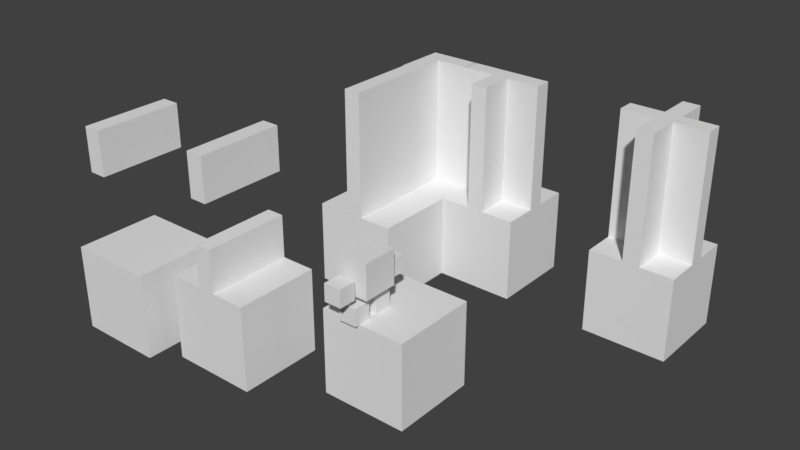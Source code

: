 # Source: Global.blend  (saved by Blender 2.79.0; exported with 4.5.12 LTS)
import bpy
from mathutils import Matrix  # noqa: F401  (used for matrix-valued properties, if any)

bpy.ops.wm.read_factory_settings(use_empty=True)
scene = bpy.context.scene
scene.name = 'Scene'

# ---- collections
col_collection_1 = bpy.data.collections.new('Collection 1'); scene.collection.children.link(col_collection_1)

# ---- materials (node trees are filled in below, after node groups)
mat_material_004 = bpy.data.materials.new('Material.004')
mat_material_004.alpha_threshold = 0.0
mat_material_004.use_transparent_shadow = False
mat_material_004.roughness = 0.5
mat_material_007 = bpy.data.materials.new('Material.007')
mat_material_007.alpha_threshold = 0.0
mat_material_007.use_transparent_shadow = False
mat_material_007.roughness = 0.5
mat_material_006 = bpy.data.materials.new('Material.006')
mat_material_006.alpha_threshold = 0.0
mat_material_006.use_transparent_shadow = False
mat_material_006.roughness = 0.5
mat_material = bpy.data.materials.new('Material')
mat_material.alpha_threshold = 0.0
mat_material.use_transparent_shadow = False
mat_material.roughness = 0.5
mat_material_003 = bpy.data.materials.new('Material.003')
mat_material_003.alpha_threshold = 0.0
mat_material_003.use_transparent_shadow = False
mat_material_003.roughness = 0.5
mat_material_005 = bpy.data.materials.new('Material.005')
mat_material_005.alpha_threshold = 0.0
mat_material_005.use_transparent_shadow = False
mat_material_005.roughness = 0.5
mat_material_002 = bpy.data.materials.new('Material.002')
mat_material_002.alpha_threshold = 0.0
mat_material_002.use_transparent_shadow = False
mat_material_002.preview_render_type = 'CUBE'
mat_material_002.roughness = 0.5

# ---- material node trees

# ---- world
world_world = bpy.data.worlds.new('World'); scene.world = world_world
world_world.color = (0.05088, 0.05088, 0.05088)
world_world.use_sun_shadow = False
world_world.sun_shadow_jitter_overblur = 0.0
world_world.cycles.sampling_method = 'MANUAL'

# ---- meshes
me_cube_008 = bpy.data.meshes.new('Cube.008')
me_cube_008.from_pydata([(-0.4, -0.4, -0.4), (-0.4, -0.4, 0.4), (-0.4, 0.4, -0.4), (-0.4, 0.4, 0.4), (0.4, -0.4, -0.4), (0.4, -0.4, 0.4), (0.4, 0.4, -0.4), (0.4, 0.4, 0.4), (-0.2, -0.5, -1.0), (-0.2, -0.5, -0.6), (-0.2, -0.1, -1.0), (-0.2, -0.1, -0.6), (0.2, -0.5, -1.0), (0.2, -0.5, -0.6), (0.2, -0.1, -1.0), (0.2, -0.1, -0.6), (0.2, -0.9, -0.4), (-0.2, -0.9, -0.4), (0.2, -0.5, -0.4), (-0.2, -0.5, -0.4), (0.2, -0.9, 5.96e-08), (-0.2, -0.9, 1.49e-08), (0.2, -0.5, 5.96e-08), (-0.2, -0.5, 1.49e-08), (-0.2, 0.5, -1.0), (-0.2, 0.5, -0.6), (-0.2, 0.1, -1.0), (-0.2, 0.1, -0.6), (0.2, 0.5, -1.0), (0.2, 0.5, -0.6), (0.2, 0.1, -1.0), (0.2, 0.1, -0.6), (0.2, 0.9, -0.4), (-0.2, 0.9, -0.4), (0.2, 0.5, -0.4), (-0.2, 0.5, -0.4), (0.2, 0.9, 5.96e-08), (-0.2, 0.9, 1.49e-08), (0.2, 0.5, 5.96e-08), (-0.2, 0.5, 1.49e-08)], [], [(0, 1, 3, 2), (2, 3, 7, 6), (6, 7, 5, 4), (4, 5, 1, 0), (2, 6, 4, 0), (7, 3, 1, 5), (8, 9, 11, 10), (10, 11, 15, 14), (14, 15, 13, 12), (12, 13, 9, 8), (10, 14, 12, 8), (15, 11, 9, 13), (16, 17, 19, 18), (18, 19, 23, 22), (22, 23, 21, 20), (20, 21, 17, 16), (18, 22, 20, 16), (23, 19, 17, 21), (24, 26, 27, 25), (26, 30, 31, 27), (30, 28, 29, 31), (28, 24, 25, 29), (26, 24, 28, 30), (31, 29, 25, 27), (32, 34, 35, 33), (34, 38, 39, 35), (38, 36, 37, 39), (36, 32, 33, 37), (34, 32, 36, 38), (39, 37, 33, 35)])
_uv = me_cube_008.uv_layers.new(name='UVMap')
_uv.uv.foreach_set('vector', [0.6592, 0.3403, 0.6592, 0.659, 0.3404, 0.659, 0.3404, 0.3403, 0.3361, 0.3403, 0.3361, 0.659, 0.01735, 0.659, 0.01735, 0.3403, 0.3272, 0.008245, 0.3272, 0.327, 0.008409, 0.327, 0.008409, 0.008245, 0.9728, 0.3403, 0.9728, 0.659, 0.654, 0.659, 0.654, 0.3403, 0.6592, 0.03469, 0.6592, 0.3534, 0.3404, 0.3534, 0.3404, 0.03469, 0.6592, 0.6466, 0.6592, 0.9654, 0.3404, 0.9654, 0.3404, 0.6466, 0.6108, 0.05307, 0.6108, 0.2747, 0.3892, 0.2747, 0.3892, 0.05307, 0.6108, 0.05307, 0.6108, 0.2747, 0.3892, 0.2747, 0.3892, 0.05307, 0.6108, 0.05307, 0.6108, 0.2747, 0.3892, 0.2747, 0.3892, 0.05307, 0.6108, 0.05307, 0.6108, 0.2747, 0.3892, 0.2747, 0.3892, 0.05307, 0.6108, 0.05307, 0.6108, 0.2747, 0.3892, 0.2747, 0.3892, 0.05307, 0.6108, 0.05307, 0.6108, 0.2747, 0.3892, 0.2747, 0.3892, 0.05307, 0.2613, 0.7109, 0.2613, 0.8724, 0.09981, 0.8724, 0.09981, 0.7109, 0.6669, 0.3307, 0.6669, -0.002496, 1.0, -0.002496, 1.0, 0.3307, 0.5697, 0.1025, 0.5697, 0.2586, 0.4136, 0.2586, 0.4136, 0.1025, 1.0, 0.6669, 1.0, 1.0, 0.6669, 1.0, 0.6669, 0.6669, 0.6669, 0.6669, 1.0, 0.6669, 1.0, 1.0, 0.6669, 1.0, 1.0, 1.0, 0.6669, 1.0, 0.6669, 0.6669, 1.0, 0.6669, 0.6108, 0.05307, 0.3892, 0.05307, 0.3892, 0.2747, 0.6108, 0.2747, 0.6108, 0.05307, 0.3892, 0.05307, 0.3892, 0.2747, 0.6108, 0.2747, 0.6108, 0.05307, 0.3892, 0.05307, 0.3892, 0.2747, 0.6108, 0.2747, 0.6108, 0.05307, 0.3892, 0.05307, 0.3892, 0.2747, 0.6108, 0.2747, 0.6108, 0.05307, 0.3892, 0.05307, 0.3892, 0.2747, 0.6108, 0.2747, 0.6108, 0.05307, 0.3892, 0.05307, 0.3892, 0.2747, 0.6108, 0.2747, 0.2613, 0.7109, 0.09981, 0.7109, 0.09981, 0.8724, 0.2613, 0.8724, 0.6669, 0.3307, 1.0, 0.3307, 1.0, -0.002496, 0.6669, -0.002496, 0.5697, 0.1025, 0.4136, 0.1025, 0.4136, 0.2586, 0.5697, 0.2586, 1.0, 0.6669, 0.6669, 0.6669, 0.6669, 1.0, 1.0, 1.0, 0.6669, 0.6669, 0.6669, 1.0, 1.0, 1.0, 1.0, 0.6669, 1.0, 1.0, 1.0, 0.6669, 0.6669, 0.6669, 0.6669, 1.0])
me_cube_008.use_remesh_preserve_volume = False
me_cube_008.use_remesh_preserve_attributes = False
me_cube_008.use_mirror_vertex_groups = False
me_cube_008.update()
me_cube_007 = bpy.data.meshes.new('Cube.007')
me_cube_007.from_pydata([(-1.0, -1.0, -1.0), (-1.0, -1.0, 1.0), (-1.0, 1.0, -1.0), (-1.0, 1.0, 1.0), (1.0, -1.0, -1.0), (1.0, -1.0, 1.0), (1.0, 1.0, -1.0), (1.0, 1.0, 1.0)], [], [(0, 1, 3, 2), (2, 3, 7, 6), (6, 7, 5, 4), (4, 5, 1, 0), (2, 6, 4, 0), (7, 3, 1, 5)])
_uv = me_cube_007.uv_layers.new(name='UVMap')
_uv.uv.foreach_set('vector', [0.9354, 0.4228, 0.8789, 0.4228, 0.8789, 0.2126, 0.9354, 0.2126, 0.8789, 0.633, 0.8224, 0.633, 0.8224, 0.4228, 0.8789, 0.4228, 0.8789, 0.4228, 0.8224, 0.4228, 0.8224, 0.2126, 0.8789, 0.2126, 0.8789, 0.633, 0.8789, 0.4228, 0.9354, 0.4228, 0.9354, 0.633, 0.9919, 0.4228, 0.9354, 0.4228, 0.9354, 0.2126, 0.9919, 0.2126, 0.3091, 0.4005, 0.3091, 0.6107, 0.2526, 0.6107, 0.2526, 0.4005])
me_cube_007.materials.append(mat_material_004)
me_cube_007.use_remesh_preserve_volume = False
me_cube_007.use_remesh_preserve_attributes = False
me_cube_007.use_mirror_vertex_groups = False
me_cube_007.update()
me_cube_006 = bpy.data.meshes.new('Cube.006')
me_cube_006.from_pydata([(-1.0, -1.0, -1.0), (-1.0, -1.0, 1.0), (-1.0, 1.0, -1.0), (-1.0, 1.0, 1.0), (1.0, -1.0, -1.0), (1.0, -1.0, 1.0), (1.0, 1.0, -1.0), (1.0, 1.0, 1.0), (-0.2, -0.2, 1.0), (-0.2, 0.2, 1.0), (0.2, 0.2, 1.0), (0.2, -0.2, 1.0), (-0.2, -0.2, 4.0), (-0.2, 0.2, 4.0), (0.2, 0.2, 4.0), (0.2, -0.2, 4.0), (1.0, 0.2, 1.0), (1.0, -0.2, 1.0), (1.0, 0.2, 4.0), (1.0, -0.2, 4.0), (0.2, -1.0, 1.0), (-0.2, -1.0, 1.0), (0.2, -1.0, 4.0), (-0.2, -1.0, 4.0), (-1.0, -0.2, 1.0), (-1.0, 0.2, 1.0), (-1.0, -0.2, 4.0), (-1.0, 0.2, 4.0), (-0.2, 1.0, 1.0), (0.2, 1.0, 1.0), (-0.2, 1.0, 4.0), (0.2, 1.0, 4.0)], [], [(0, 1, 3, 2), (2, 3, 7, 6), (6, 7, 5, 4), (4, 5, 1, 0), (2, 6, 4, 0), (3, 1, 8, 9), (1, 5, 11, 8), (7, 3, 9, 10), (5, 7, 10, 11), (14, 13, 12, 15), (14, 10, 29, 31), (15, 11, 17, 19), (8, 12, 26, 24), (17, 16, 18, 19), (14, 15, 19, 18), (10, 14, 18, 16), (21, 20, 22, 23), (11, 15, 22, 20), (12, 8, 21, 23), (15, 12, 23, 22), (25, 24, 26, 27), (9, 8, 24, 25), (13, 9, 25, 27), (12, 13, 27, 26), (29, 28, 30, 31), (13, 14, 31, 30), (9, 13, 30, 28), (10, 9, 28, 29)])
_uv = me_cube_006.uv_layers.new(name='UVMap')
_uv.uv.foreach_set('vector', [0.8796, 0.4688, 0.833, 0.4688, 0.833, 0.3295, 0.8796, 0.3295, 0.833, 0.4688, 0.7864, 0.4688, 0.7864, 0.3295, 0.833, 0.3295, 0.833, 0.3295, 0.7864, 0.3295, 0.7864, 0.1903, 0.833, 0.1903, 0.833, 0.3295, 0.833, 0.1903, 0.8796, 0.1903, 0.8796, 0.3295, 0.9262, 0.3295, 0.8796, 0.3295, 0.8796, 0.1903, 0.9262, 0.1903, 0.833, 0.608, 0.7864, 0.608, 0.8051, 0.5523, 0.8144, 0.5523, 0.7864, 0.608, 0.7864, 0.4688, 0.8051, 0.5244, 0.8051, 0.5523, 0.833, 0.4688, 0.833, 0.608, 0.8144, 0.5523, 0.8144, 0.5244, 0.7864, 0.4688, 0.833, 0.4688, 0.8144, 0.5244, 0.8051, 0.5244, 0.6817, 0.5032, 0.6751, 0.5229, 0.6685, 0.5032, 0.6751, 0.4835, 0.8982, 0.7472, 0.8982, 0.5384, 0.9169, 0.5384, 0.9169, 0.7472, 0.9542, 0.3295, 0.9542, 0.5384, 0.9355, 0.5384, 0.9355, 0.3295, 0.9542, 0.5384, 0.9542, 0.3295, 0.9728, 0.3295, 0.9728, 0.5384, 0.9635, 0.5384, 0.9728, 0.5384, 0.9728, 0.7472, 0.9635, 0.7472, 0.6817, 0.5032, 0.6751, 0.4835, 0.6883, 0.4441, 0.6949, 0.4638, 0.8982, 0.5384, 0.8982, 0.7472, 0.8796, 0.7472, 0.8796, 0.5384, 0.9635, 0.7472, 0.9542, 0.7472, 0.9542, 0.5384, 0.9635, 0.5384, 0.9355, 0.5384, 0.9355, 0.7472, 0.9169, 0.7472, 0.9169, 0.5384, 0.8982, 0.3295, 0.8982, 0.5384, 0.8796, 0.5384, 0.8796, 0.3295, 0.6751, 0.4835, 0.6685, 0.5032, 0.6554, 0.4638, 0.662, 0.4441, 0.9448, 0.7472, 0.9355, 0.7472, 0.9355, 0.5384, 0.9448, 0.5384, 0.9262, 0.1903, 0.9355, 0.1903, 0.9355, 0.246, 0.9262, 0.246, 0.9169, 0.5384, 0.9169, 0.3295, 0.9355, 0.3295, 0.9355, 0.5384, 0.6685, 0.5032, 0.6751, 0.5229, 0.662, 0.5623, 0.6554, 0.5426, 0.9542, 0.7472, 0.9448, 0.7472, 0.9448, 0.5384, 0.9542, 0.5384, 0.6751, 0.5229, 0.6817, 0.5032, 0.6949, 0.5426, 0.6883, 0.5623, 0.8982, 0.5384, 0.8982, 0.3295, 0.9169, 0.3295, 0.9169, 0.5384, 0.9262, 0.246, 0.9355, 0.246, 0.9355, 0.3017, 0.9262, 0.3017])
me_cube_006.materials.append(mat_material_007)
me_cube_006.use_remesh_preserve_volume = False
me_cube_006.use_remesh_preserve_attributes = False
me_cube_006.use_mirror_vertex_groups = False
me_cube_006.update()
me_cube_005 = bpy.data.meshes.new('Cube.005')
me_cube_005.from_pydata([(-1.0, -1.0, -1.0), (-1.0, -1.0, 1.0), (-1.0, 1.0, -1.0), (-1.0, 1.0, 1.0), (1.0, -1.0, -1.0), (1.0, -1.0, 1.0), (1.0, 1.0, -1.0), (1.0, 1.0, 1.0), (-0.2, -0.2, 1.0), (-0.2, 0.2, 1.0), (0.2, 0.2, 1.0), (0.2, -0.2, 1.0), (-0.2, -0.2, 4.0), (-0.2, 0.2, 4.0), (0.2, 0.2, 4.0), (0.2, -0.2, 4.0), (1.0, 0.2, 1.0), (1.0, -0.2, 1.0), (1.0, 0.2, 4.0), (1.0, -0.2, 4.0), (0.2, -1.0, 1.0), (-0.2, -1.0, 1.0), (0.2, -1.0, 4.0), (-0.2, -1.0, 4.0), (-1.0, -0.2, 1.0), (-1.0, 0.2, 1.0), (-1.0, -0.2, 4.0), (-1.0, 0.2, 4.0)], [], [(0, 1, 3, 2), (2, 3, 7, 6), (6, 7, 5, 4), (4, 5, 1, 0), (2, 6, 4, 0), (3, 1, 8, 9), (1, 5, 11, 8), (7, 3, 9, 10), (5, 7, 10, 11), (14, 13, 12, 15), (10, 9, 13, 14), (15, 11, 17, 19), (8, 12, 26, 24), (17, 16, 18, 19), (14, 15, 19, 18), (10, 14, 18, 16), (21, 20, 22, 23), (11, 15, 22, 20), (12, 8, 21, 23), (15, 12, 23, 22), (25, 24, 26, 27), (9, 8, 24, 25), (13, 9, 25, 27), (12, 13, 27, 26)])
_uv = me_cube_005.uv_layers.new(name='UVMap')
_uv.uv.foreach_set('vector', [0.8332, 0.6657, 0.774, 0.6657, 0.774, 0.4696, 0.8332, 0.4696, 0.8923, 0.5676, 0.8332, 0.5676, 0.8332, 0.3715, 0.8923, 0.3715, 0.8923, 0.3715, 0.8332, 0.3715, 0.8332, 0.1753, 0.8923, 0.1753, 0.8923, 0.3715, 0.8923, 0.1753, 0.9515, 0.1753, 0.9515, 0.3715, 0.8923, 0.7638, 0.8332, 0.7638, 0.8332, 0.5676, 0.8923, 0.5676, 0.9515, 0.5676, 0.8923, 0.5676, 0.916, 0.4892, 0.9278, 0.4892, 0.8923, 0.5676, 0.8923, 0.3715, 0.916, 0.4499, 0.916, 0.4892, 0.9515, 0.3715, 0.9515, 0.5676, 0.9278, 0.4892, 0.9278, 0.4499, 0.8923, 0.3715, 0.9515, 0.3715, 0.9278, 0.4499, 0.916, 0.4499, 0.6585, 0.6556, 0.6585, 0.6948, 0.6467, 0.6948, 0.6467, 0.6556, 0.8095, 0.4696, 0.7977, 0.4696, 0.7977, 0.1753, 0.8095, 0.1753, 0.9751, 0.4696, 0.9751, 0.7638, 0.9515, 0.7638, 0.9515, 0.4696, 0.8923, 0.8619, 0.8923, 0.5676, 0.916, 0.5676, 0.916, 0.8619, 0.9751, 0.4696, 0.9869, 0.4696, 0.9869, 0.7638, 0.9751, 0.7638, 0.6585, 0.6556, 0.6467, 0.6556, 0.6467, 0.5771, 0.6585, 0.5771, 0.8095, 0.4696, 0.8095, 0.1753, 0.8332, 0.1753, 0.8332, 0.4696, 0.9515, 0.8619, 0.9396, 0.8619, 0.9396, 0.5676, 0.9515, 0.5676, 0.9396, 0.5676, 0.9396, 0.8619, 0.916, 0.8619, 0.916, 0.5676, 0.9751, 0.1753, 0.9751, 0.4696, 0.9515, 0.4696, 0.9515, 0.1753, 0.6467, 0.6556, 0.6467, 0.6948, 0.623, 0.6948, 0.623, 0.6556, 0.9869, 0.4696, 0.9751, 0.4696, 0.9751, 0.1753, 0.9869, 0.1753, 0.8095, 0.6657, 0.8214, 0.6657, 0.8214, 0.7442, 0.8095, 0.7442, 0.7977, 0.1753, 0.7977, 0.4696, 0.774, 0.4696, 0.774, 0.1753, 0.6467, 0.6948, 0.6585, 0.6948, 0.6585, 0.7733, 0.6467, 0.7733])
me_cube_005.materials.append(mat_material_006)
me_cube_005.use_remesh_preserve_volume = False
me_cube_005.use_remesh_preserve_attributes = False
me_cube_005.use_mirror_vertex_groups = False
me_cube_005.update()
me_cube_004 = bpy.data.meshes.new('Cube.004')
me_cube_004.from_pydata([(-1.0, -1.0, -1.0), (-1.0, -1.0, 1.0), (-1.0, 1.0, -1.0), (-1.0, 1.0, 1.0), (1.0, -1.0, -1.0), (1.0, -1.0, 1.0), (1.0, 1.0, -1.0), (1.0, 1.0, 1.0), (-0.2, -1.0, 3.0), (-0.2, 1.0, 3.0), (0.2, 1.0, 3.0), (0.2, -1.0, 3.0), (-0.2, -1.0, 4.0), (-0.2, 1.0, 4.0), (0.2, 1.0, 4.0), (0.2, -1.0, 4.0)], [], [(0, 1, 3, 2), (2, 3, 7, 6), (6, 7, 5, 4), (4, 5, 1, 0), (2, 6, 4, 0), (1, 5, 7, 3), (8, 9, 10, 11), (11, 10, 14, 15), (14, 13, 12, 15), (9, 8, 12, 13), (8, 11, 15, 12), (10, 9, 13, 14)])
_uv = me_cube_004.uv_layers.new(name='UVMap')
_uv.uv.foreach_set('vector', [0.9098, 0.3882, 0.9098, 0.6483, 0.8412, 0.6483, 0.8412, 0.3882, 0.9142, 0.2594, 0.9142, 0.5194, 0.8456, 0.5194, 0.8456, 0.2594, 0.8456, 0.2594, 0.8456, 0.5194, 0.7771, 0.5194, 0.7771, 0.2594, 0.8411, 0.4011, 0.8411, 0.1542, 0.9133, 0.1542, 0.9133, 0.4011, 0.9855, 0.4011, 0.9133, 0.4011, 0.9133, 0.1542, 0.9855, 0.1542, 0.7688, 0.895, 0.7688, 0.6481, 0.8411, 0.6481, 0.8411, 0.895, 0.9494, 0.6481, 0.9494, 0.4011, 0.9638, 0.4011, 0.9638, 0.6481, 0.9095, 0.6394, 0.9781, 0.6394, 0.9781, 0.7694, 0.9095, 0.7694, 0.5687, 0.7851, 0.5543, 0.7851, 0.5543, 0.5381, 0.5687, 0.5381, 0.8248, 0.7065, 0.8934, 0.7065, 0.8934, 0.8366, 0.8248, 0.8366, 0.906, 0.7716, 0.8916, 0.7716, 0.8916, 0.6481, 0.906, 0.6481, 0.8916, 0.7716, 0.8772, 0.7716, 0.8772, 0.6481, 0.8916, 0.6481])
me_cube_004.materials.append(mat_material)
me_cube_004.use_remesh_preserve_volume = False
me_cube_004.use_remesh_preserve_attributes = False
me_cube_004.use_mirror_vertex_groups = False
me_cube_004.update()
me_cube_003 = bpy.data.meshes.new('Cube.003')
me_cube_003.from_pydata([(-1.0, -1.0, -1.0), (-1.0, -1.0, 1.0), (-1.0, 1.0, -1.0), (-1.0, 1.0, 1.0), (1.0, -1.0, -1.0), (1.0, -1.0, 1.0), (1.0, 1.0, -1.0), (1.0, 1.0, 1.0), (-0.2, -1.0, 1.0), (-0.2, 1.0, 1.0), (0.2, 1.0, 1.0), (0.2, -1.0, 1.0), (-0.2, -1.0, 2.0), (-0.2, 1.0, 2.0), (0.2, 1.0, 2.0), (0.2, -1.0, 2.0), (-0.2, -1.0, 3.0), (-0.2, 1.0, 3.0), (0.2, 1.0, 3.0), (0.2, -1.0, 3.0), (-0.2, -1.0, 4.0), (-0.2, 1.0, 4.0), (0.2, 1.0, 4.0), (0.2, -1.0, 4.0)], [], [(0, 1, 3, 2), (2, 3, 7, 6), (6, 7, 5, 4), (4, 5, 1, 0), (2, 6, 4, 0), (5, 7, 10, 11), (9, 8, 12, 13), (3, 1, 8, 9), (1, 5, 11, 8), (7, 3, 9, 10), (16, 17, 18, 19), (8, 11, 15, 12), (10, 9, 13, 14), (11, 10, 14, 15), (19, 18, 22, 23), (12, 15, 14, 13), (22, 21, 20, 23), (17, 16, 20, 21), (16, 19, 23, 20), (18, 17, 21, 22)])
_uv = me_cube_003.uv_layers.new(name='UVMap')
_uv.uv.foreach_set('vector', [0.9599, 0.3454, 0.9599, 0.6005, 0.8927, 0.6005, 0.8927, 0.3454, 0.8474, 0.4014, 0.8474, 0.6221, 0.7892, 0.6221, 0.7892, 0.4014, 0.849, 0.407, 0.7877, 0.407, 0.7877, 0.1975, 0.849, 0.1975, 0.849, 0.407, 0.849, 0.1975, 0.9103, 0.1975, 0.9103, 0.407, 0.849, 0.826, 0.7877, 0.826, 0.7877, 0.6165, 0.849, 0.6165, 0.8628, 0.6771, 0.921, 0.6771, 0.921, 0.7654, 0.8628, 0.7654, 0.8965, 0.4565, 0.9547, 0.4565, 0.9547, 0.5669, 0.8965, 0.5669, 0.9241, 0.4676, 0.9822, 0.4676, 0.9822, 0.5559, 0.9241, 0.5559, 0.9599, 0.6005, 0.849, 0.6165, 0.849, 0.6165, 0.849, 0.6165, 0.849, 0.6165, 0.849, 0.6165, 0.849, 0.6165, 0.849, 0.6165, 0.9286, 0.826, 0.9286, 0.6165, 0.9409, 0.6165, 0.9409, 0.826, 0.9532, 0.7212, 0.9409, 0.7212, 0.9409, 0.6165, 0.9532, 0.6165, 0.9654, 0.7212, 0.9532, 0.7212, 0.9532, 0.6165, 0.9654, 0.6165, 0.9853, 0.3574, 0.9271, 0.3574, 0.9271, 0.247, 0.9853, 0.247, 0.8965, 0.247, 0.9547, 0.247, 0.9547, 0.3574, 0.8965, 0.3574, 0.9164, 0.6165, 0.9286, 0.6165, 0.9286, 0.826, 0.9164, 0.826, 0.6821, 0.7518, 0.6699, 0.7518, 0.6699, 0.5423, 0.6821, 0.5423, 0.8796, 0.6165, 0.8796, 0.826, 0.849, 0.826, 0.849, 0.6165, 0.9654, 0.826, 0.9532, 0.826, 0.9532, 0.7212, 0.9654, 0.7212, 0.9532, 0.826, 0.9409, 0.826, 0.9409, 0.7212, 0.9532, 0.7212])
me_cube_003.materials.append(mat_material_003)
me_cube_003.use_remesh_preserve_volume = False
me_cube_003.use_remesh_preserve_attributes = False
me_cube_003.use_mirror_vertex_groups = False
me_cube_003.update()
me_cube_001 = bpy.data.meshes.new('Cube.001')
me_cube_001.from_pydata([(-1.0, -1.0, -1.0), (-1.0, -1.0, 1.0), (-1.0, 1.0, -1.0), (-1.0, 1.0, 1.0), (1.0, -1.0, -1.0), (1.0, -1.0, 1.0), (1.0, 1.0, -1.0), (1.0, 1.0, 1.0), (-0.2, -0.2, 1.0), (-0.2, 0.2, 1.0), (0.2, 0.2, 1.0), (0.2, -0.2, 1.0), (-0.2, -0.2, 4.0), (-0.2, 0.2, 4.0), (0.2, 0.2, 4.0), (0.2, -0.2, 4.0), (1.0, 0.2, 1.0), (1.0, -0.2, 1.0), (1.0, 0.2, 4.0), (1.0, -0.2, 4.0), (0.2, -1.0, 1.0), (-0.2, -1.0, 1.0), (0.2, -1.0, 4.0), (-0.2, -1.0, 4.0)], [], [(0, 1, 3, 2), (2, 3, 7, 6), (6, 7, 5, 4), (4, 5, 1, 0), (2, 6, 4, 0), (3, 1, 8, 9), (1, 5, 11, 8), (7, 3, 9, 10), (5, 7, 10, 11), (14, 13, 12, 15), (10, 9, 13, 14), (15, 11, 17, 19), (9, 8, 12, 13), (17, 16, 18, 19), (14, 15, 19, 18), (10, 14, 18, 16), (21, 20, 22, 23), (11, 15, 22, 20), (12, 8, 21, 23), (15, 12, 23, 22)])
_uv = me_cube_001.uv_layers.new(name='UVMap')
_uv.uv.foreach_set('vector', [0.9049, 0.2502, 0.9049, 0.5077, 0.8364, 0.5077, 0.8364, 0.2502, 0.8304, 0.344, 0.8304, 0.6014, 0.762, 0.6014, 0.762, 0.344, 0.8304, 0.0976, 0.8304, 0.3551, 0.762, 0.3551, 0.762, 0.0976, 0.8319, 0.3495, 0.8319, 0.1031, 0.9034, 0.1031, 0.9034, 0.3495, 0.9749, 0.3495, 0.9034, 0.3495, 0.9034, 0.1031, 0.9749, 0.1031, 0.8319, 0.8423, 0.7604, 0.8423, 0.789, 0.7438, 0.8033, 0.7438, 0.7604, 0.8423, 0.7604, 0.5959, 0.789, 0.6945, 0.789, 0.7438, 0.8319, 0.5959, 0.8319, 0.8423, 0.8033, 0.7438, 0.8033, 0.6945, 0.7604, 0.5959, 0.8319, 0.5959, 0.8033, 0.6945, 0.789, 0.6945, 0.7113, 0.6553, 0.7113, 0.7045, 0.697, 0.7045, 0.697, 0.6553, 0.9749, 0.3495, 0.9892, 0.3495, 0.9892, 0.7191, 0.9749, 0.7191, 0.8605, 0.5959, 0.8605, 0.9655, 0.8319, 0.9655, 0.8319, 0.5959, 0.9463, 0.7191, 0.932, 0.7191, 0.932, 0.3495, 0.9463, 0.3495, 0.8891, 0.5959, 0.9034, 0.5959, 0.9034, 0.9655, 0.8891, 0.9655, 0.7113, 0.6553, 0.697, 0.6553, 0.697, 0.5567, 0.7113, 0.5567, 0.9749, 0.3495, 0.9749, 0.7191, 0.9463, 0.7191, 0.9463, 0.3495, 1.003, 0.7191, 0.9892, 0.7191, 0.9892, 0.3495, 1.003, 0.3495, 0.8891, 0.5959, 0.8891, 0.9655, 0.8605, 0.9655, 0.8605, 0.5959, 0.932, 0.3495, 0.932, 0.7191, 0.9034, 0.7191, 0.9034, 0.3495, 0.697, 0.6553, 0.697, 0.7045, 0.6684, 0.7045, 0.6684, 0.6553])
me_cube_001.materials.append(mat_material_005)
me_cube_001.use_remesh_preserve_volume = False
me_cube_001.use_remesh_preserve_attributes = False
me_cube_001.use_mirror_vertex_groups = False
me_cube_001.update()
me_cube = bpy.data.meshes.new('Cube')
me_cube.from_pydata([(-1.0, -1.0, -1.0), (-1.0, -1.0, 1.0), (-1.0, 1.0, -1.0), (-1.0, 1.0, 1.0), (1.0, -1.0, -1.0), (1.0, -1.0, 1.0), (1.0, 1.0, -1.0), (1.0, 1.0, 1.0), (-0.2, -1.0, 1.0), (-0.2, 1.0, 1.0), (0.2, 1.0, 1.0), (0.2, -1.0, 1.0), (-0.2, -1.0, 4.0), (-0.2, 1.0, 4.0), (0.2, 1.0, 4.0), (0.2, -1.0, 4.0)], [], [(0, 1, 3, 2), (2, 3, 7, 6), (6, 7, 5, 4), (4, 5, 1, 0), (2, 6, 4, 0), (5, 7, 10, 11), (9, 8, 12, 13), (3, 1, 8, 9), (1, 5, 11, 8), (7, 3, 9, 10), (14, 13, 12, 15), (8, 11, 15, 12), (10, 9, 13, 14), (11, 10, 14, 15)])
_uv = me_cube.uv_layers.new(name='UVMap')
_uv.uv.foreach_set('vector', [0.9614, 0.579, 0.9614, 0.8344, 0.892, 0.8344, 0.892, 0.579, 0.9575, 0.1071, 0.9575, 0.3625, 0.8882, 0.3625, 0.8882, 0.1071, 0.8463, 0.4677, 0.8463, 0.7231, 0.7769, 0.7231, 0.7769, 0.4677, 0.8874, 0.6094, 0.8874, 0.3596, 0.9583, 0.3596, 0.9583, 0.6094, 0.8874, 0.7342, 0.8165, 0.7342, 0.8165, 0.4845, 0.8874, 0.4845, 0.897, 0.2038, 0.9663, 0.2038, 0.9663, 0.306, 0.897, 0.306, 0.8367, 0.4954, 0.7658, 0.4954, 0.7658, 0.1207, 0.8367, 0.1207, 0.9867, 0.3596, 0.9867, 0.6094, 0.9583, 0.6094, 0.9583, 0.3596, 0.8874, 0.4845, 0.8874, 0.4845, 0.8874, 0.4845, 0.8874, 0.4845, 0.8874, 0.4845, 0.8874, 0.4845, 0.8874, 0.4845, 0.8874, 0.4845, 0.7034, 0.8042, 0.6892, 0.8042, 0.6892, 0.5544, 0.7034, 0.5544, 0.9867, 0.984, 0.9725, 0.984, 0.9725, 0.6094, 0.9867, 0.6094, 0.9725, 0.984, 0.9583, 0.984, 0.9583, 0.6094, 0.9725, 0.6094, 0.8165, 0.1099, 0.8874, 0.1099, 0.8874, 0.4845, 0.8165, 0.4845])
me_cube.materials.append(mat_material_002)
me_cube.use_remesh_preserve_volume = False
me_cube.use_remesh_preserve_attributes = False
me_cube.use_mirror_vertex_groups = False
me_cube.update()

# ---- objects
ob_cube_007 = bpy.data.objects.new('Cube.007', me_cube_008)
ob_cube_006 = bpy.data.objects.new('Cube.006', me_cube_007)
ob_cube_005 = bpy.data.objects.new('Cube.005', me_cube_006)
ob_cube_004 = bpy.data.objects.new('Cube.004', me_cube_005)
ob_cube_003 = bpy.data.objects.new('Cube.003', me_cube_004)
ob_cube_002 = bpy.data.objects.new('Cube.002', me_cube_003)
ob_cube_001 = bpy.data.objects.new('Cube.001', me_cube_001)
ob_cube = bpy.data.objects.new('Cube', me_cube)

# ---- transforms, parenting, visibility, modifiers, constraints
ob_cube_007.location = (0.0, -4.0, 2.0)
ob_cube_007.lineart.crease_threshold = 0.0
ob_cube_006.location = (0.2443, -3.384, 0.0)
ob_cube_006.lineart.crease_threshold = 0.0
ob_cube_005.location = (2.984, 2.0, 0.0)
ob_cube_005.lineart.crease_threshold = 0.0
ob_cube_004.location = (-1.054, 2.002, -2.404e-07)
ob_cube_004.lineart.crease_threshold = 0.0
ob_cube_003.location = (-5.493, -4.884, 0.0)
ob_cube_003.lineart.crease_threshold = 0.0
ob_cube_002.location = (-3.0, -4.406, 0.0)
ob_cube_002.lineart.crease_threshold = 0.0
ob_cube_001.location = (-3.0, 2.0, 0.0)
ob_cube_001.lineart.crease_threshold = 0.0
ob_cube.location = (-2.974, 0.0, 0.0)
ob_cube.lineart.crease_threshold = 0.0

# ---- collection membership
col_collection_1.objects.link(ob_cube_007)
col_collection_1.objects.link(ob_cube_006)
col_collection_1.objects.link(ob_cube_005)
col_collection_1.objects.link(ob_cube_004)
col_collection_1.objects.link(ob_cube_003)
col_collection_1.objects.link(ob_cube_002)
col_collection_1.objects.link(ob_cube_001)
col_collection_1.objects.link(ob_cube)

# ---- scene / render settings (as saved in the file)
scene.frame_start = 1; scene.frame_end = 250; scene.frame_set(2)
scene.render.engine = 'BLENDER_EEVEE_NEXT'
scene.render.resolution_percentage = 50
scene.render.dither_intensity = 0.0
scene.cycles.use_denoising = False
scene.cycles.samples = 128
scene.cycles.sampling_pattern = 'TABULATED_SOBOL'
scene.cycles.light_sampling_threshold = 0.0
scene.cycles.use_adaptive_sampling = False
scene.cycles.use_light_tree = False
scene.cycles.blur_glossy = 0.0
scene.cycles.sample_clamp_indirect = 0.0
scene.view_settings.view_transform = 'Standard'
bpy.context.view_layer.update()

# ---- added for rendering (the .blend has no active camera and no usable light): camera, sun
cam_auto = bpy.data.cameras.new('AutoCamera')
cam_auto.lens = 50.0
cam_auto.sensor_width = 36.0
cam_auto.clip_end = 1000.0
ob_auto_camera = bpy.data.objects.new('AutoCamera', cam_auto)
scene.collection.objects.link(ob_auto_camera)
ob_auto_camera.location = (12.2715, -17.6721, 12.3207)
ob_auto_camera.rotation_euler = (1.09748, -7.21219e-08, 0.694738)
scene.camera = ob_auto_camera
light_auto_sun = bpy.data.lights.new('AutoSun', 'SUN')
light_auto_sun.energy = 3.0
light_auto_sun.angle = 0.0523599
ob_auto_sun = bpy.data.objects.new('AutoSun', light_auto_sun)
scene.collection.objects.link(ob_auto_sun)
ob_auto_sun.rotation_euler = (0.872665, 0.174533, 0.523599)
bpy.context.view_layer.update()
